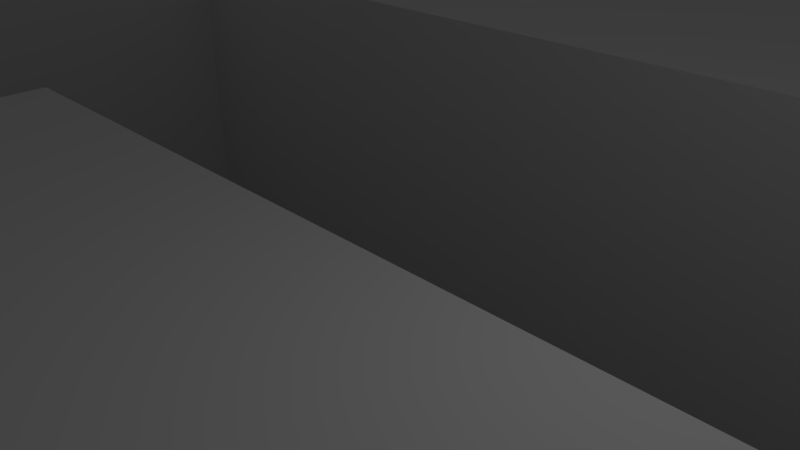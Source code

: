 # Source: Map2.blend  (saved by Blender 2.77.0; exported with 4.5.12 LTS)
import bpy
from mathutils import Matrix  # noqa: F401  (used for matrix-valued properties, if any)

bpy.ops.wm.read_factory_settings(use_empty=True)
scene = bpy.context.scene
scene.name = 'Scene'

# ---- collections
col_collection_1 = bpy.data.collections.new('Collection 1'); scene.collection.children.link(col_collection_1)

# ---- world
world_world = bpy.data.worlds.new('World'); scene.world = world_world
world_world.color = (0.05088, 0.05088, 0.05088)
world_world.use_sun_shadow = False
world_world.sun_shadow_jitter_overblur = 0.0
world_world.cycles.sampling_method = 'MANUAL'

# ---- cameras
cam_camera = bpy.data.cameras.new('Camera')
cam_camera.clip_end = 100.0
cam_camera.lens = 35.0
cam_camera.sensor_width = 32.0
cam_camera.sensor_height = 18.0
cam_camera.ortho_scale = 7.314
cam_camera.dof.focus_distance = 0.0
cam_camera.dof.aperture_fstop = 128.0

# ---- lights
light_lamp = bpy.data.lights.new('Lamp', 'POINT')
light_lamp.transmission_factor = 0.0
light_lamp.cutoff_distance = 30.0
light_lamp.energy = 100.0
light_lamp.shadow_buffer_clip_start = 1.001
light_lamp.shadow_soft_size = 0.1
light_lamp.shadow_maximum_resolution = 0.006
light_lamp.use_absolute_resolution = True

# ---- meshes
me_plane = bpy.data.meshes.new('Plane')
me_plane.from_pydata([(-1.0, -1.0, 0.0), (1.0, -1.0, 0.0), (-1.0, 1.0, 0.0), (1.0, 1.0, 0.0), (-1.0, 0.8, 0.0), (-1.0, 0.6, 0.0), (-1.0, 0.4, 0.0), (-1.0, 0.2, 0.0), (-1.0, 0.0, 0.0), (-1.0, -0.2, 0.0), (-1.0, -0.4, 0.0), (-1.0, -0.6, 0.0), (-1.0, -0.8, 0.0), (-0.8, -1.0, 0.0), (-0.6, -1.0, 0.0), (-0.4, -1.0, 0.0), (-0.2, -1.0, 0.0), (0.0, -1.0, 0.0), (0.2, -1.0, 0.0), (0.4, -1.0, 0.0), (0.6, -1.0, 0.0), (0.8, -1.0, 0.0), (1.0, -0.8, 0.0), (1.0, -0.6, 0.0), (1.0, -0.4, 0.0), (1.0, -0.2, 0.0), (1.0, 0.0, 0.0), (1.0, 0.2, 0.0), (1.0, 0.4, 0.0), (1.0, 0.6, 0.0), (1.0, 0.8, 0.0), (0.8, 1.0, 0.0), (0.6, 1.0, 0.0), (0.4, 1.0, 0.0), (0.2, 1.0, 0.0), (0.0, 1.0, 0.0), (-0.2, 1.0, 0.0), (-0.4, 1.0, 0.0), (-0.6, 1.0, 0.0), (-0.8, 1.0, 0.0), (-0.8, -0.8, 0.0), (-0.8, -0.6, 0.0), (-0.8, -0.4, 0.0), (-0.8, -0.2, 0.0), (-0.8, 0.0, 0.0), (-0.8, 0.2, 0.0), (-0.8, 0.4, 0.0), (-0.8, 0.6, 0.0), (-0.8, 0.8, 0.0), (-0.6, -0.8, 0.0), (-0.6, -0.6, 0.0), (-0.6, -0.4, 0.0), (-0.6, -0.2, 0.0), (-0.6, 0.0, 0.0), (-0.6, 0.2, 0.0), (-0.6, 0.4, 0.0), (-0.6, 0.6, 0.0), (-0.6, 0.8, 0.0), (-0.4, -0.8, 0.0), (-0.4, -0.6, 0.0), (-0.4, -0.4, 0.0), (-0.4, -0.2, 0.0), (-0.4, 0.0, 0.0), (-0.4, 0.2, 0.0), (-0.4, 0.4, 0.0), (-0.4, 0.6, 0.0), (-0.4, 0.8, 0.0), (-0.2, -0.8, 0.0), (-0.2, -0.6, 0.0), (-0.2, -0.4, 0.0), (-0.2, -0.2, 0.0), (-0.2, 0.0, 0.0), (-0.2, 0.2, 0.0), (-0.2, 0.4, 0.0), (-0.2, 0.6, 0.0), (-0.2, 0.8, 0.0), (0.0, -0.8, 0.0), (0.0, -0.6, 0.0), (0.0, -0.4, 0.0), (0.0, -0.2, 0.0), (0.0, 0.0, 0.0), (0.0, 0.2, 0.0), (0.0, 0.4, 0.0), (0.0, 0.6, 0.0), (0.0, 0.8, 0.0), (0.2, -0.8, 0.0), (0.2, -0.6, 0.0), (0.2, -0.4, 0.0), (0.2, -0.2, 0.0), (0.2, 0.0, 0.0), (0.2, 0.2, 0.0), (0.2, 0.4, 0.0), (0.2, 0.6, 0.0), (0.2, 0.8, 0.0), (0.4, -0.8, 0.0), (0.4, -0.6, 0.0), (0.4, -0.4, 0.0), (0.4, -0.2, 0.0), (0.4, 0.0, 0.0), (0.4, 0.2, 0.0), (0.4, 0.4, 0.0), (0.4, 0.6, 0.0), (0.4, 0.8, 0.0), (0.6, -0.8, 0.0), (0.6, -0.6, 0.0), (0.6, -0.4, 0.0), (0.6, -0.2, 0.0), (0.6, 0.0, 0.0), (0.6, 0.2, 0.0), (0.6, 0.4, 0.0), (0.6, 0.6, 0.0), (0.6, 0.8, 0.0), (0.8, -0.8, 0.0), (0.8, -0.6, 0.0), (0.8, -0.4, 0.0), (0.8, -0.2, 0.0), (0.8, 0.0, 0.0), (0.8, 0.2, 0.0), (0.8, 0.4, 0.0), (0.8, 0.6, 0.0), (0.8, 0.8, 0.0), (-1.0, -0.8, -36.11), (-1.0, -1.0, -36.11), (0.8, -1.0, -36.11), (1.0, -1.0, -36.11), (-0.8, 1.0, -36.11), (-1.0, 1.0, -36.11), (-1.0, 0.8, -36.11), (-1.0, 0.6, -36.11), (-1.0, 0.4, -36.11), (-1.0, 0.0, -36.11), (-1.0, -0.2, -36.11), (-0.8, -1.0, -36.11), (-0.6, -1.0, -36.11), (-0.4, -1.0, -36.11), (-0.2, -1.0, -36.11), (0.0, -1.0, -36.11), (0.2, -1.0, -36.11), (0.4, -1.0, -36.11), (0.6, -1.0, -36.11), (1.0, -0.8, -36.11), (1.0, -0.6, -36.11), (1.0, -0.4, -36.11), (1.0, -0.2, -36.11), (1.0, 0.0, -36.11), (1.0, 0.2, -36.11), (1.0, 0.4, -36.11), (1.0, 0.6, -36.11), (1.0, 0.8, -36.11), (0.0, 1.0, -36.11), (-0.2, 1.0, -36.11), (-0.4, 1.0, -36.11), (-0.6, 1.0, -36.11), (-0.8, 0.8, -36.11), (-0.8, -0.8, -36.11), (-0.8, -0.6, -36.11), (-0.8, -0.4, -36.11), (-0.8, -0.2, -36.11), (-0.8, 0.0, -36.11), (-0.8, 0.4, -36.11), (-0.8, 0.6, -36.11), (-0.6, 0.8, -36.11), (-0.6, -0.8, -36.11), (-0.6, -0.6, -36.11), (-0.6, -0.4, -36.11), (-0.6, -0.2, -36.11), (-0.6, 0.0, -36.11), (-0.6, 0.4, -36.11), (-0.6, 0.6, -36.11), (-0.4, 0.8, -36.11), (-0.4, -0.8, -36.11), (-0.4, -0.6, -36.11), (-0.4, -0.4, -36.11), (-0.4, -0.2, -36.11), (-0.4, 0.0, -36.11), (-0.4, 0.2, -36.11), (-0.4, 0.4, -36.11), (-0.4, 0.6, -36.11), (-0.2, 0.8, -36.11), (-0.2, -0.8, -36.11), (-0.2, -0.6, -36.11), (-0.2, -0.4, -36.11), (-0.2, -0.2, -36.11), (-0.2, 0.0, -36.11), (-0.2, 0.2, -36.11), (-0.2, 0.4, -36.11), (-0.2, 0.6, -36.11), (0.0, 0.8, -36.11), (0.0, -0.8, -36.11), (0.0, -0.6, -36.11), (0.0, -0.4, -36.11), (0.0, 0.0, -36.11), (0.0, 0.2, -36.11), (0.0, 0.4, -36.11), (0.0, 0.6, -36.11), (0.2, -0.8, -36.11), (0.2, -0.6, -36.11), (0.2, -0.4, -36.11), (0.2, -0.2, -36.11), (0.2, 0.0, -36.11), (0.2, 0.2, -36.11), (0.2, 0.4, -36.11), (0.2, 0.6, -36.11), (0.2, 0.8, -36.11), (0.4, -0.8, -36.11), (0.4, -0.6, -36.11), (0.4, -0.4, -36.11), (0.4, -0.2, -36.11), (0.4, 0.0, -36.11), (0.4, 0.2, -36.11), (0.4, 0.4, -36.11), (0.4, 0.6, -36.11), (0.4, 0.8, -36.11), (0.6, -0.8, -36.11), (0.6, -0.4, -36.11), (0.6, -0.2, -36.11), (0.6, 0.6, -36.11), (0.6, 0.8, -36.11), (0.8, -0.8, -36.11), (0.8, -0.6, -36.11), (0.8, -0.4, -36.11), (0.8, -0.2, -36.11), (0.8, 0.0, -36.11), (0.8, 0.2, -36.11), (0.8, 0.4, -36.11), (0.8, 0.6, -36.11), (0.8, 0.8, -36.11)], [], [(120, 30, 3, 31), (24, 25, 143, 142), (80, 89, 199, 191), (118, 117, 223, 224), (70, 71, 183, 182), (117, 116, 222, 223), (84, 93, 34, 35), (93, 102, 33, 34), (102, 111, 32, 33), (111, 120, 31, 32), (22, 23, 141, 140), (12, 40, 41, 11), (11, 41, 42, 10), (10, 42, 43, 9), (87, 78, 190, 197), (8, 44, 45, 7), (7, 45, 46, 6), (116, 115, 221, 222), (1, 22, 140, 124), (77, 86, 196, 189), (20, 21, 123, 139), (85, 76, 188, 195), (42, 51, 52, 43), (19, 20, 139, 138), (44, 53, 54, 45), (45, 54, 55, 46), (75, 84, 187, 178), (47, 56, 57, 48), (113, 112, 218, 219), (49, 58, 59, 50), (18, 19, 138, 137), (51, 60, 61, 52), (83, 74, 186, 194), (53, 62, 63, 54), (54, 63, 64, 55), (17, 18, 137, 136), (56, 65, 66, 57), (73, 82, 193, 185), (58, 67, 68, 59), (16, 17, 136, 135), (60, 69, 70, 61), (81, 72, 184, 192), (15, 16, 135, 134), (63, 72, 73, 64), (71, 80, 191, 183), (65, 74, 75, 66), (14, 15, 134, 133), (67, 76, 77, 68), (63, 62, 174, 175), (69, 78, 79, 70), (70, 79, 80, 71), (13, 14, 133, 132), (72, 81, 82, 73), (78, 69, 181, 190), (74, 83, 84, 75), (30, 120, 226, 148), (76, 85, 86, 77), (0, 13, 132, 122), (78, 87, 88, 79), (79, 88, 89, 80), (68, 77, 189, 180), (81, 90, 91, 82), (76, 67, 179, 188), (83, 92, 93, 84), (66, 75, 178, 169), (85, 94, 95, 86), (74, 65, 177, 186), (8, 9, 131, 130), (64, 73, 185, 176), (72, 63, 175, 184), (90, 99, 100, 91), (114, 24, 142, 220), (23, 113, 219, 141), (5, 6, 129, 128), (94, 103, 104, 95), (95, 104, 105, 96), (61, 70, 182, 173), (97, 106, 107, 98), (98, 107, 108, 99), (99, 108, 109, 100), (100, 109, 110, 101), (100, 101, 211, 210), (4, 5, 128, 127), (103, 112, 113, 104), (104, 113, 114, 105), (69, 60, 172, 181), (106, 115, 116, 107), (107, 116, 117, 108), (108, 117, 118, 109), (109, 118, 119, 110), (120, 111, 217, 226), (2, 4, 127, 126), (59, 68, 180, 171), (113, 23, 24, 114), (110, 119, 225, 216), (98, 99, 209, 208), (39, 2, 126, 125), (67, 58, 170, 179), (97, 98, 208, 207), (57, 66, 169, 161), (127, 153, 125, 126), (153, 161, 152, 125), (161, 169, 151, 152), (169, 178, 150, 151), (178, 187, 149, 150), (122, 132, 154, 121), (131, 157, 158, 130), (129, 159, 160, 128), (128, 160, 153, 127), (132, 133, 162, 154), (154, 162, 163, 155), (155, 163, 164, 156), (157, 165, 166, 158), (159, 167, 168, 160), (133, 134, 170, 162), (163, 171, 172, 164), (165, 173, 174, 166), (167, 176, 177, 168), (134, 135, 179, 170), (171, 180, 181, 172), (173, 182, 183, 174), (174, 183, 184, 175), (176, 185, 186, 177), (135, 136, 188, 179), (180, 189, 190, 181), (183, 191, 192, 184), (185, 193, 194, 186), (136, 137, 195, 188), (189, 196, 197, 190), (191, 199, 200, 192), (193, 201, 202, 194), (137, 138, 204, 195), (196, 205, 206, 197), (197, 206, 207, 198), (198, 207, 208, 199), (199, 208, 209, 200), (201, 210, 211, 202), (202, 211, 212, 203), (138, 139, 213, 204), (206, 214, 215, 207), (211, 216, 217, 212), (139, 123, 218, 213), (214, 220, 221, 215), (216, 225, 226, 217), (123, 124, 140, 218), (218, 140, 141, 219), (220, 142, 143, 221), (221, 143, 144, 222), (222, 144, 145, 223), (223, 145, 146, 224), (224, 146, 147, 225), (225, 147, 148, 226), (119, 118, 224, 225), (90, 81, 192, 200), (25, 26, 144, 143), (82, 91, 201, 193), (26, 27, 145, 144), (40, 12, 121, 154), (92, 83, 194, 202), (27, 28, 146, 145), (84, 35, 149, 187), (28, 29, 147, 146), (94, 85, 195, 204), (29, 30, 148, 147), (9, 43, 157, 131), (86, 95, 205, 196), (44, 8, 130, 158), (6, 46, 159, 129), (99, 90, 200, 209), (91, 100, 210, 201), (35, 36, 150, 149), (36, 37, 151, 150), (102, 93, 203, 212), (37, 38, 152, 151), (51, 42, 156, 164), (103, 94, 204, 213), (38, 39, 125, 152), (43, 52, 165, 157), (53, 44, 158, 166), (96, 105, 214, 206), (106, 97, 207, 215), (41, 40, 154, 155), (46, 55, 167, 159), (88, 87, 197, 198), (42, 41, 155, 156), (56, 47, 160, 168), (89, 88, 198, 199), (48, 57, 161, 153), (58, 49, 162, 170), (101, 110, 216, 211), (50, 59, 171, 163), (111, 102, 212, 217), (60, 51, 164, 172), (93, 92, 202, 203), (112, 103, 213, 218), (52, 61, 173, 165), (47, 48, 153, 160), (62, 53, 166, 174), (105, 114, 220, 214), (115, 106, 215, 221), (55, 64, 176, 167), (12, 0, 122, 121), (95, 96, 206, 205), (49, 50, 163, 162), (65, 56, 168, 177), (21, 1, 124, 123)])
me_plane.use_remesh_preserve_volume = False
me_plane.use_remesh_preserve_attributes = False
me_plane.use_mirror_vertex_groups = False
me_plane.update()

# ---- objects
ob_plane = bpy.data.objects.new('Plane', me_plane)
ob_lamp = bpy.data.objects.new('Lamp', light_lamp)
ob_camera = bpy.data.objects.new('Camera', cam_camera)

# ---- transforms, parenting, visibility, modifiers, constraints
ob_plane.location = (0.0, 0.0, 0.0)
ob_plane.scale = (50.0, 50.0, 1.0)
ob_plane.lineart.crease_threshold = 0.0
ob_lamp.location = (4.076, 1.005, 5.904)
ob_lamp.rotation_euler = (0.6503, 0.05522, 1.866)
ob_lamp.lock_rotations_4d = False
ob_lamp.empty_display_type = 'ARROWS'
ob_lamp.color = (0.0, 0.0, 0.0, 0.0)
ob_lamp.lineart.crease_threshold = 0.0
ob_camera.location = (7.481, -6.508, 5.344)
ob_camera.rotation_euler = (1.109, 0.01082, 0.8149)
ob_camera.lock_rotations_4d = False
ob_camera.empty_display_type = 'ARROWS'
ob_camera.color = (0.0, 0.0, 0.0, 0.0)
ob_camera.display_type = 'WIRE'
ob_camera.lineart.crease_threshold = 0.0

# ---- collection membership
col_collection_1.objects.link(ob_plane)
col_collection_1.objects.link(ob_lamp)
col_collection_1.objects.link(ob_camera)

# ---- scene / render settings (as saved in the file)
scene.camera = ob_camera
scene.frame_start = 1; scene.frame_end = 250; scene.frame_set(1)
scene.render.engine = 'BLENDER_EEVEE_NEXT'
scene.render.resolution_percentage = 50
scene.render.dither_intensity = 0.0
scene.cycles.use_denoising = False
scene.cycles.samples = 128
scene.cycles.sampling_pattern = 'TABULATED_SOBOL'
scene.cycles.light_sampling_threshold = 0.0
scene.cycles.use_adaptive_sampling = False
scene.cycles.use_light_tree = False
scene.cycles.blur_glossy = 0.0
scene.cycles.sample_clamp_indirect = 0.0
scene.view_settings.view_transform = 'Standard'
bpy.context.view_layer.update()
